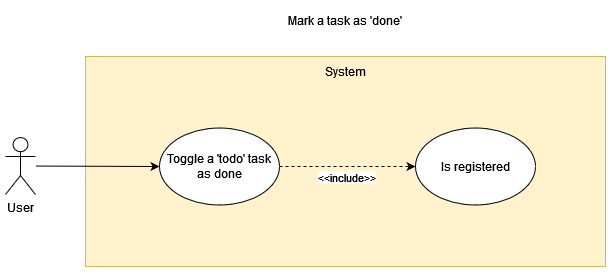

The diagram above was exported from draw.io. Its source (the exported page's mxGraphModel, read from the mxfile embedded in the PNG):
<mxGraphModel dx="1422" dy="752" grid="1" gridSize="10" guides="1" tooltips="1" connect="1" arrows="1" fold="1" page="1" pageScale="1" pageWidth="827" pageHeight="1169" math="0" shadow="0">
  <root>
    <mxCell id="0" />
    <mxCell id="1" parent="0" />
    <mxCell id="GHf1ep9GXd-nfNd16Hwt-1" value="" style="rounded=0;whiteSpace=wrap;html=1;fillColor=#fff2cc;strokeColor=#d6b656;" parent="1" vertex="1">
      <mxGeometry x="140" y="60" width="520" height="210" as="geometry" />
    </mxCell>
    <mxCell id="GHf1ep9GXd-nfNd16Hwt-2" value="System" style="text;html=1;strokeColor=none;fillColor=none;align=center;verticalAlign=middle;whiteSpace=wrap;rounded=0;" parent="1" vertex="1">
      <mxGeometry x="370" y="60" width="60" height="30" as="geometry" />
    </mxCell>
    <mxCell id="GHf1ep9GXd-nfNd16Hwt-3" style="rounded=0;orthogonalLoop=1;jettySize=auto;html=1;" parent="1" source="GHf1ep9GXd-nfNd16Hwt-4" target="GHf1ep9GXd-nfNd16Hwt-8" edge="1">
      <mxGeometry relative="1" as="geometry" />
    </mxCell>
    <mxCell id="GHf1ep9GXd-nfNd16Hwt-4" value="User" style="shape=umlActor;verticalLabelPosition=bottom;verticalAlign=top;html=1;outlineConnect=0;" parent="1" vertex="1">
      <mxGeometry x="60" y="141" width="30" height="57" as="geometry" />
    </mxCell>
    <mxCell id="GHf1ep9GXd-nfNd16Hwt-5" style="edgeStyle=none;rounded=0;orthogonalLoop=1;jettySize=auto;html=1;dashed=1;" parent="1" source="GHf1ep9GXd-nfNd16Hwt-8" target="GHf1ep9GXd-nfNd16Hwt-7" edge="1">
      <mxGeometry relative="1" as="geometry" />
    </mxCell>
    <mxCell id="GHf1ep9GXd-nfNd16Hwt-6" value="&amp;lt;&amp;lt;include&amp;gt;&amp;gt;" style="edgeLabel;html=1;align=center;verticalAlign=middle;resizable=0;points=[];" parent="GHf1ep9GXd-nfNd16Hwt-5" connectable="0" vertex="1">
      <mxGeometry x="0.3109" relative="1" as="geometry">
        <mxPoint x="-23" y="10" as="offset" />
      </mxGeometry>
    </mxCell>
    <mxCell id="GHf1ep9GXd-nfNd16Hwt-7" value="Is registered" style="ellipse;whiteSpace=wrap;html=1;" parent="1" vertex="1">
      <mxGeometry x="470" y="131.5" width="120" height="77" as="geometry" />
    </mxCell>
    <mxCell id="GHf1ep9GXd-nfNd16Hwt-8" value="Toggle a 'todo' task as done" style="ellipse;whiteSpace=wrap;html=1;" parent="1" vertex="1">
      <mxGeometry x="214" y="131.5" width="120" height="77" as="geometry" />
    </mxCell>
    <mxCell id="GHf1ep9GXd-nfNd16Hwt-9" value="Mark a task as 'done'" style="text;html=1;align=center;verticalAlign=middle;resizable=0;points=[];autosize=1;strokeColor=none;fillColor=none;" parent="1" vertex="1">
      <mxGeometry x="329" y="9" width="140" height="30" as="geometry" />
    </mxCell>
  </root>
</mxGraphModel>